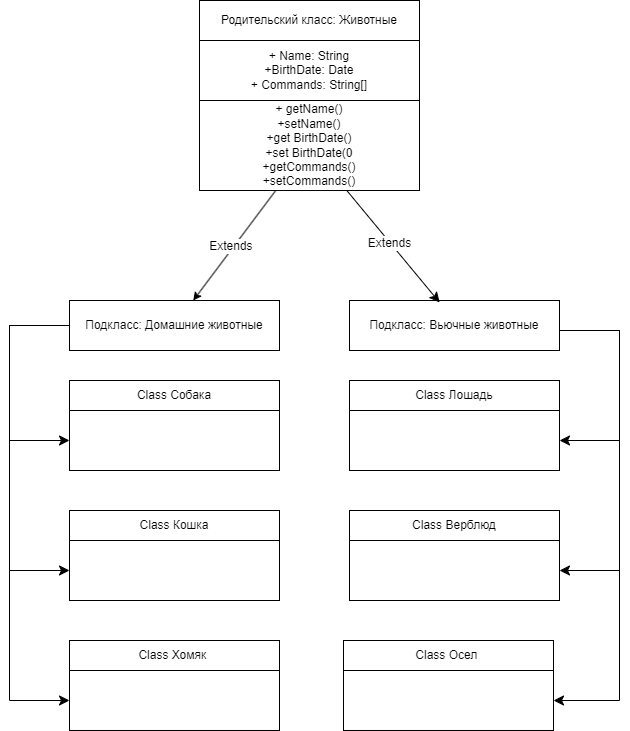

The diagram above was exported from draw.io. Its source (the exported page's mxGraphModel, read from the mxfile embedded in the PNG):
<mxGraphModel dx="712" dy="787" grid="1" gridSize="10" guides="1" tooltips="1" connect="1" arrows="1" fold="1" page="1" pageScale="1" pageWidth="827" pageHeight="1169" math="0" shadow="0">
  <root>
    <mxCell id="WIyWlLk6GJQsqaUBKTNV-0" />
    <mxCell id="WIyWlLk6GJQsqaUBKTNV-1" parent="WIyWlLk6GJQsqaUBKTNV-0" />
    <mxCell id="BBRUIz7hrTvBhUteTQmZ-4" value="Родительский класс: Животные" style="rounded=0;whiteSpace=wrap;html=1;" vertex="1" parent="WIyWlLk6GJQsqaUBKTNV-1">
      <mxGeometry x="270" y="70" width="220" height="40" as="geometry" />
    </mxCell>
    <mxCell id="BBRUIz7hrTvBhUteTQmZ-5" value="+ Name: String&lt;div&gt;+BirthDate: Date&lt;/div&gt;&lt;div&gt;+ Commands: String[]&lt;/div&gt;" style="rounded=0;whiteSpace=wrap;html=1;" vertex="1" parent="WIyWlLk6GJQsqaUBKTNV-1">
      <mxGeometry x="270" y="110" width="220" height="60" as="geometry" />
    </mxCell>
    <mxCell id="BBRUIz7hrTvBhUteTQmZ-8" value="" style="rounded=0;orthogonalLoop=1;jettySize=auto;html=1;fontSize=12;" edge="1" parent="WIyWlLk6GJQsqaUBKTNV-1" source="BBRUIz7hrTvBhUteTQmZ-6" target="BBRUIz7hrTvBhUteTQmZ-7">
      <mxGeometry relative="1" as="geometry" />
    </mxCell>
    <mxCell id="BBRUIz7hrTvBhUteTQmZ-25" value="Extends&amp;nbsp;" style="edgeLabel;html=1;align=center;verticalAlign=middle;resizable=0;points=[];fontSize=12;" vertex="1" connectable="0" parent="BBRUIz7hrTvBhUteTQmZ-8">
      <mxGeometry x="0.0378" y="-2" relative="1" as="geometry">
        <mxPoint as="offset" />
      </mxGeometry>
    </mxCell>
    <mxCell id="BBRUIz7hrTvBhUteTQmZ-6" value="+ getName()&lt;div&gt;+setName()&lt;/div&gt;&lt;div&gt;+get BirthDate()&lt;/div&gt;&lt;div&gt;+set BirthDate(0&lt;/div&gt;&lt;div&gt;+getCommands()&lt;/div&gt;&lt;div&gt;+setCommands()&lt;/div&gt;" style="rounded=0;whiteSpace=wrap;html=1;" vertex="1" parent="WIyWlLk6GJQsqaUBKTNV-1">
      <mxGeometry x="270" y="170" width="220" height="90" as="geometry" />
    </mxCell>
    <mxCell id="BBRUIz7hrTvBhUteTQmZ-15" style="edgeStyle=orthogonalEdgeStyle;rounded=0;orthogonalLoop=1;jettySize=auto;html=1;entryX=0;entryY=0.5;entryDx=0;entryDy=0;fontSize=12;startSize=8;endSize=8;" edge="1" parent="WIyWlLk6GJQsqaUBKTNV-1" source="BBRUIz7hrTvBhUteTQmZ-7" target="BBRUIz7hrTvBhUteTQmZ-14">
      <mxGeometry relative="1" as="geometry">
        <Array as="points">
          <mxPoint x="80" y="395" />
          <mxPoint x="80" y="770" />
        </Array>
      </mxGeometry>
    </mxCell>
    <mxCell id="BBRUIz7hrTvBhUteTQmZ-16" style="edgeStyle=orthogonalEdgeStyle;rounded=0;orthogonalLoop=1;jettySize=auto;html=1;entryX=0;entryY=0.5;entryDx=0;entryDy=0;fontSize=12;startSize=8;endSize=8;" edge="1" parent="WIyWlLk6GJQsqaUBKTNV-1" source="BBRUIz7hrTvBhUteTQmZ-7" target="BBRUIz7hrTvBhUteTQmZ-10">
      <mxGeometry relative="1" as="geometry">
        <Array as="points">
          <mxPoint x="80" y="395" />
          <mxPoint x="80" y="510" />
        </Array>
      </mxGeometry>
    </mxCell>
    <mxCell id="BBRUIz7hrTvBhUteTQmZ-17" style="edgeStyle=orthogonalEdgeStyle;rounded=0;orthogonalLoop=1;jettySize=auto;html=1;entryX=0;entryY=0.5;entryDx=0;entryDy=0;fontSize=12;startSize=8;endSize=8;" edge="1" parent="WIyWlLk6GJQsqaUBKTNV-1" source="BBRUIz7hrTvBhUteTQmZ-7" target="BBRUIz7hrTvBhUteTQmZ-12">
      <mxGeometry relative="1" as="geometry">
        <Array as="points">
          <mxPoint x="80" y="395" />
          <mxPoint x="80" y="640" />
        </Array>
      </mxGeometry>
    </mxCell>
    <mxCell id="BBRUIz7hrTvBhUteTQmZ-7" value="Подкласс: Домашние животные" style="whiteSpace=wrap;html=1;rounded=0;" vertex="1" parent="WIyWlLk6GJQsqaUBKTNV-1">
      <mxGeometry x="140" y="370" width="210" height="50" as="geometry" />
    </mxCell>
    <mxCell id="BBRUIz7hrTvBhUteTQmZ-9" value="Class Собака" style="rounded=0;whiteSpace=wrap;html=1;" vertex="1" parent="WIyWlLk6GJQsqaUBKTNV-1">
      <mxGeometry x="140" y="450" width="210" height="30" as="geometry" />
    </mxCell>
    <mxCell id="BBRUIz7hrTvBhUteTQmZ-10" value="" style="rounded=0;whiteSpace=wrap;html=1;" vertex="1" parent="WIyWlLk6GJQsqaUBKTNV-1">
      <mxGeometry x="140" y="480" width="210" height="60" as="geometry" />
    </mxCell>
    <mxCell id="BBRUIz7hrTvBhUteTQmZ-11" value="Class Кошка" style="rounded=0;whiteSpace=wrap;html=1;" vertex="1" parent="WIyWlLk6GJQsqaUBKTNV-1">
      <mxGeometry x="140" y="580" width="210" height="30" as="geometry" />
    </mxCell>
    <mxCell id="BBRUIz7hrTvBhUteTQmZ-12" value="" style="rounded=0;whiteSpace=wrap;html=1;" vertex="1" parent="WIyWlLk6GJQsqaUBKTNV-1">
      <mxGeometry x="140" y="610" width="210" height="60" as="geometry" />
    </mxCell>
    <mxCell id="BBRUIz7hrTvBhUteTQmZ-13" value="Class Хомяк&amp;nbsp;" style="rounded=0;whiteSpace=wrap;html=1;" vertex="1" parent="WIyWlLk6GJQsqaUBKTNV-1">
      <mxGeometry x="140" y="710" width="210" height="30" as="geometry" />
    </mxCell>
    <mxCell id="BBRUIz7hrTvBhUteTQmZ-14" value="" style="rounded=0;whiteSpace=wrap;html=1;" vertex="1" parent="WIyWlLk6GJQsqaUBKTNV-1">
      <mxGeometry x="140" y="740" width="210" height="60" as="geometry" />
    </mxCell>
    <mxCell id="BBRUIz7hrTvBhUteTQmZ-28" style="edgeStyle=orthogonalEdgeStyle;rounded=0;orthogonalLoop=1;jettySize=auto;html=1;entryX=1;entryY=0.5;entryDx=0;entryDy=0;fontSize=12;startSize=8;endSize=8;" edge="1" parent="WIyWlLk6GJQsqaUBKTNV-1" source="BBRUIz7hrTvBhUteTQmZ-18" target="BBRUIz7hrTvBhUteTQmZ-24">
      <mxGeometry relative="1" as="geometry">
        <Array as="points">
          <mxPoint x="690" y="400" />
          <mxPoint x="690" y="770" />
        </Array>
      </mxGeometry>
    </mxCell>
    <mxCell id="BBRUIz7hrTvBhUteTQmZ-29" style="edgeStyle=orthogonalEdgeStyle;rounded=0;orthogonalLoop=1;jettySize=auto;html=1;entryX=1;entryY=0.5;entryDx=0;entryDy=0;fontSize=12;startSize=8;endSize=8;" edge="1" parent="WIyWlLk6GJQsqaUBKTNV-1" source="BBRUIz7hrTvBhUteTQmZ-18" target="BBRUIz7hrTvBhUteTQmZ-22">
      <mxGeometry relative="1" as="geometry">
        <Array as="points">
          <mxPoint x="690" y="400" />
          <mxPoint x="690" y="640" />
        </Array>
      </mxGeometry>
    </mxCell>
    <mxCell id="BBRUIz7hrTvBhUteTQmZ-30" style="edgeStyle=orthogonalEdgeStyle;rounded=0;orthogonalLoop=1;jettySize=auto;html=1;entryX=1;entryY=0.5;entryDx=0;entryDy=0;fontSize=12;startSize=8;endSize=8;" edge="1" parent="WIyWlLk6GJQsqaUBKTNV-1" source="BBRUIz7hrTvBhUteTQmZ-18" target="BBRUIz7hrTvBhUteTQmZ-20">
      <mxGeometry relative="1" as="geometry">
        <Array as="points">
          <mxPoint x="690" y="400" />
          <mxPoint x="690" y="510" />
        </Array>
      </mxGeometry>
    </mxCell>
    <mxCell id="BBRUIz7hrTvBhUteTQmZ-18" value="Подкласс: Вьючные животные" style="whiteSpace=wrap;html=1;rounded=0;" vertex="1" parent="WIyWlLk6GJQsqaUBKTNV-1">
      <mxGeometry x="420" y="370" width="210" height="50" as="geometry" />
    </mxCell>
    <mxCell id="BBRUIz7hrTvBhUteTQmZ-19" value="Class Лошадь" style="rounded=0;whiteSpace=wrap;html=1;" vertex="1" parent="WIyWlLk6GJQsqaUBKTNV-1">
      <mxGeometry x="420" y="450" width="210" height="30" as="geometry" />
    </mxCell>
    <mxCell id="BBRUIz7hrTvBhUteTQmZ-20" value="" style="rounded=0;whiteSpace=wrap;html=1;" vertex="1" parent="WIyWlLk6GJQsqaUBKTNV-1">
      <mxGeometry x="420" y="480" width="210" height="60" as="geometry" />
    </mxCell>
    <mxCell id="BBRUIz7hrTvBhUteTQmZ-21" value="Class Верблюд" style="rounded=0;whiteSpace=wrap;html=1;" vertex="1" parent="WIyWlLk6GJQsqaUBKTNV-1">
      <mxGeometry x="420" y="580" width="210" height="30" as="geometry" />
    </mxCell>
    <mxCell id="BBRUIz7hrTvBhUteTQmZ-22" value="" style="rounded=0;whiteSpace=wrap;html=1;" vertex="1" parent="WIyWlLk6GJQsqaUBKTNV-1">
      <mxGeometry x="420" y="610" width="210" height="60" as="geometry" />
    </mxCell>
    <mxCell id="BBRUIz7hrTvBhUteTQmZ-23" value="Class Осел&amp;nbsp;" style="rounded=0;whiteSpace=wrap;html=1;" vertex="1" parent="WIyWlLk6GJQsqaUBKTNV-1">
      <mxGeometry x="414" y="710" width="210" height="30" as="geometry" />
    </mxCell>
    <mxCell id="BBRUIz7hrTvBhUteTQmZ-24" value="" style="rounded=0;whiteSpace=wrap;html=1;" vertex="1" parent="WIyWlLk6GJQsqaUBKTNV-1">
      <mxGeometry x="414" y="740" width="210" height="60" as="geometry" />
    </mxCell>
    <mxCell id="BBRUIz7hrTvBhUteTQmZ-26" style="edgeStyle=none;curved=1;rounded=0;orthogonalLoop=1;jettySize=auto;html=1;entryX=0.429;entryY=0.04;entryDx=0;entryDy=0;entryPerimeter=0;fontSize=12;startSize=8;endSize=8;" edge="1" parent="WIyWlLk6GJQsqaUBKTNV-1" source="BBRUIz7hrTvBhUteTQmZ-6" target="BBRUIz7hrTvBhUteTQmZ-18">
      <mxGeometry relative="1" as="geometry" />
    </mxCell>
    <mxCell id="BBRUIz7hrTvBhUteTQmZ-27" value="Extends" style="edgeLabel;html=1;align=center;verticalAlign=middle;resizable=0;points=[];fontSize=12;" vertex="1" connectable="0" parent="BBRUIz7hrTvBhUteTQmZ-26">
      <mxGeometry x="-0.0641" y="-1" relative="1" as="geometry">
        <mxPoint as="offset" />
      </mxGeometry>
    </mxCell>
  </root>
</mxGraphModel>